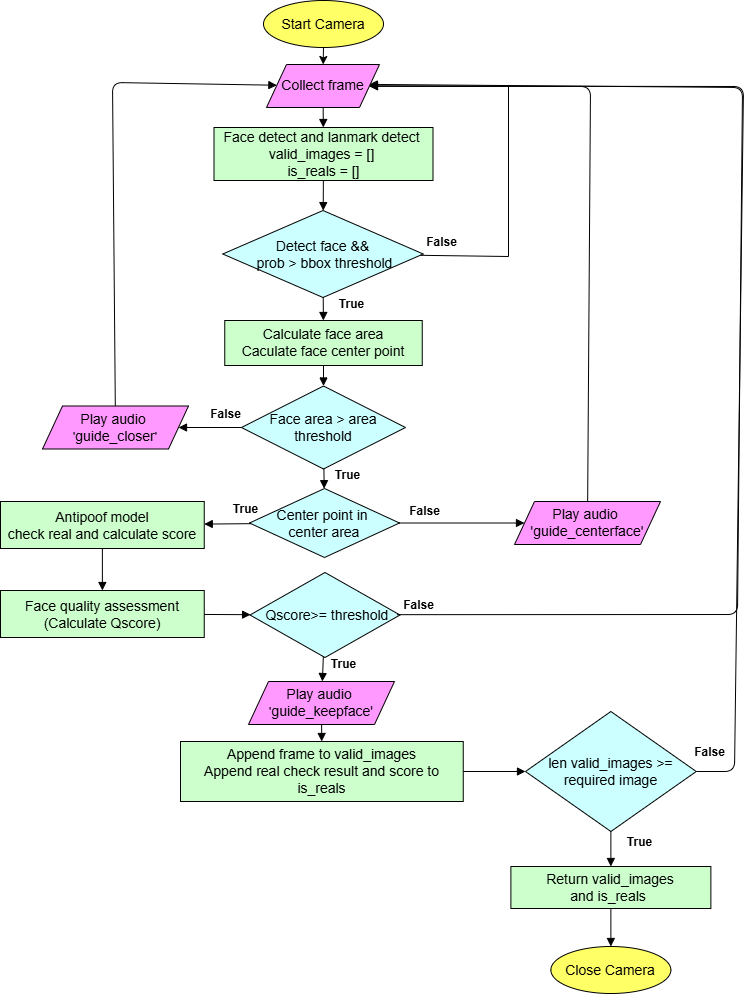

The diagram above was exported from draw.io. Its source (the exported page's mxGraphModel, read from the mxfile embedded in the PNG):
<mxGraphModel dx="2484" dy="1750" grid="0" gridSize="10" guides="1" tooltips="1" connect="1" arrows="1" fold="1" page="0" pageScale="1" pageWidth="827" pageHeight="1169" math="0" shadow="0">
  <root>
    <mxCell id="0" />
    <mxCell id="1" parent="0" />
    <mxCell id="1xLo3ff5FCOmnNAV7W7t-9" value="" style="group" vertex="1" connectable="0" parent="1">
      <mxGeometry x="-64" y="-449" width="743" height="993" as="geometry" />
    </mxCell>
    <mxCell id="CpWwpWOYutswolxkR1-H-26" value="&lt;font style=&quot;font-size: 14px;&quot;&gt;Start Camera&lt;/font&gt;" style="ellipse;whiteSpace=wrap;html=1;fillColor=#FFFF66;" parent="1xLo3ff5FCOmnNAV7W7t-9" vertex="1">
      <mxGeometry x="263" width="120" height="47" as="geometry" />
    </mxCell>
    <mxCell id="CpWwpWOYutswolxkR1-H-29" value="&lt;font style=&quot;font-size: 14px;&quot;&gt;Detect face &amp;amp;&amp;amp;&lt;/font&gt;&lt;div&gt;&lt;font style=&quot;font-size: 14px;&quot;&gt;&amp;nbsp;prob &amp;gt; bbox threshold&lt;/font&gt;&lt;/div&gt;" style="rhombus;whiteSpace=wrap;html=1;fillColor=#CCFFFF;" parent="1xLo3ff5FCOmnNAV7W7t-9" vertex="1">
      <mxGeometry x="222.25" y="210" width="200.5" height="87" as="geometry" />
    </mxCell>
    <mxCell id="CpWwpWOYutswolxkR1-H-30" value="" style="endArrow=classic;html=1;rounded=0;" parent="1xLo3ff5FCOmnNAV7W7t-9" source="CpWwpWOYutswolxkR1-H-29" target="rb3U2Px1Tk3lLj-etArt-3" edge="1">
      <mxGeometry width="50" height="50" relative="1" as="geometry">
        <mxPoint x="239" y="174" as="sourcePoint" />
        <mxPoint x="475" y="55" as="targetPoint" />
        <Array as="points">
          <mxPoint x="508" y="256" />
          <mxPoint x="508" y="86" />
        </Array>
      </mxGeometry>
    </mxCell>
    <mxCell id="rb3U2Px1Tk3lLj-etArt-3" value="&lt;font style=&quot;font-size: 14px;&quot;&gt;Collect frame&lt;/font&gt;" style="shape=parallelogram;perimeter=parallelogramPerimeter;whiteSpace=wrap;html=1;fixedSize=1;fillColor=#FF99FF;" parent="1xLo3ff5FCOmnNAV7W7t-9" vertex="1">
      <mxGeometry x="266" y="64" width="113" height="43" as="geometry" />
    </mxCell>
    <mxCell id="rb3U2Px1Tk3lLj-etArt-4" value="&lt;font style=&quot;font-size: 14px;&quot;&gt;Face area &amp;gt; area&lt;/font&gt; &lt;font style=&quot;font-size: 14px;&quot;&gt;threshold&lt;/font&gt;" style="rhombus;whiteSpace=wrap;html=1;fillColor=#CCFFFF;" parent="1xLo3ff5FCOmnNAV7W7t-9" vertex="1">
      <mxGeometry x="241" y="385.5" width="164" height="83" as="geometry" />
    </mxCell>
    <mxCell id="rb3U2Px1Tk3lLj-etArt-7" value="&lt;font style=&quot;&quot;&gt;&lt;font style=&quot;font-size: 14px;&quot; face=&quot;Helvetica&quot;&gt;Face detect and lanmark detect&amp;nbsp;&lt;/font&gt;&lt;/font&gt;&lt;div&gt;&lt;font style=&quot;font-size: 14px;&quot;&gt;&lt;span style=&quot;background-color: transparent; color: light-dark(rgb(0, 0, 0), rgb(255, 255, 255));&quot;&gt;valid_images = []&amp;nbsp;&lt;/span&gt;&lt;/font&gt;&lt;/div&gt;&lt;div&gt;&lt;font style=&quot;font-size: 14px;&quot;&gt;&lt;span style=&quot;background-color: transparent; color: light-dark(rgb(0, 0, 0), rgb(255, 255, 255));&quot;&gt;is_reals = []&lt;/span&gt;&lt;/font&gt;&lt;/div&gt;" style="rounded=0;whiteSpace=wrap;html=1;fillColor=#CCFFCC;" parent="1xLo3ff5FCOmnNAV7W7t-9" vertex="1">
      <mxGeometry x="213.5" y="127" width="219" height="53" as="geometry" />
    </mxCell>
    <mxCell id="rb3U2Px1Tk3lLj-etArt-8" value="&lt;font style=&quot;font-size: 14px;&quot;&gt;Calculate face area&lt;/font&gt;&lt;div&gt;&lt;font style=&quot;font-size: 14px;&quot;&gt;Caculate face center point&lt;/font&gt;&lt;/div&gt;" style="rounded=0;whiteSpace=wrap;html=1;fillColor=#CCFFCC;" parent="1xLo3ff5FCOmnNAV7W7t-9" vertex="1">
      <mxGeometry x="224.25" y="320" width="197.5" height="45" as="geometry" />
    </mxCell>
    <mxCell id="rb3U2Px1Tk3lLj-etArt-9" value="&lt;font style=&quot;font-size: 14px;&quot;&gt;Antipoof model&lt;/font&gt;&lt;div&gt;&lt;font style=&quot;font-size: 14px;&quot;&gt;check real and calculate score&lt;/font&gt;&lt;/div&gt;" style="rounded=0;whiteSpace=wrap;html=1;fillColor=#CCFFCC;" parent="1xLo3ff5FCOmnNAV7W7t-9" vertex="1">
      <mxGeometry y="501" width="203.75" height="47" as="geometry" />
    </mxCell>
    <mxCell id="rb3U2Px1Tk3lLj-etArt-10" value="&lt;font style=&quot;font-size: 14px;&quot;&gt;Center point in&amp;nbsp;&lt;/font&gt;&lt;div&gt;&lt;font style=&quot;font-size: 14px;&quot;&gt;center area&lt;/font&gt;&lt;/div&gt;" style="rhombus;whiteSpace=wrap;html=1;fillColor=#CCFFFF;" parent="1xLo3ff5FCOmnNAV7W7t-9" vertex="1">
      <mxGeometry x="249" y="488" width="150" height="69" as="geometry" />
    </mxCell>
    <mxCell id="rb3U2Px1Tk3lLj-etArt-11" value="&lt;font style=&quot;font-size: 14px;&quot;&gt;Play audio&amp;nbsp;&lt;/font&gt;&lt;div&gt;'&lt;font style=&quot;font-size: 14px;&quot;&gt;guide_keepface'&lt;/font&gt;&lt;/div&gt;" style="shape=parallelogram;perimeter=parallelogramPerimeter;whiteSpace=wrap;html=1;fixedSize=1;fillColor=#FF99FF;" parent="1xLo3ff5FCOmnNAV7W7t-9" vertex="1">
      <mxGeometry x="248" y="681" width="146" height="43" as="geometry" />
    </mxCell>
    <mxCell id="rb3U2Px1Tk3lLj-etArt-13" value="&lt;font style=&quot;font-size: 14px;&quot;&gt;len valid_images &amp;gt;= required image&lt;/font&gt;" style="rhombus;whiteSpace=wrap;html=1;fillColor=#CCFFFF;" parent="1xLo3ff5FCOmnNAV7W7t-9" vertex="1">
      <mxGeometry x="525" y="711" width="170.75" height="120" as="geometry" />
    </mxCell>
    <mxCell id="rb3U2Px1Tk3lLj-etArt-14" value="&lt;div&gt;&lt;font style=&quot;font-size: 14px;&quot;&gt;Append frame to valid_images&lt;/font&gt;&lt;/div&gt;&lt;div&gt;&lt;font style=&quot;font-size: 14px;&quot;&gt;Append real check result and score to is_reals&lt;/font&gt;&lt;/div&gt;" style="rounded=0;whiteSpace=wrap;html=1;fillColor=#CCFFCC;" parent="1xLo3ff5FCOmnNAV7W7t-9" vertex="1">
      <mxGeometry x="180" y="741" width="282.75" height="60" as="geometry" />
    </mxCell>
    <mxCell id="rb3U2Px1Tk3lLj-etArt-15" value="&lt;font style=&quot;font-size: 14px;&quot;&gt;Play audio&amp;nbsp;&lt;/font&gt;&lt;div&gt;&lt;font style=&quot;font-size: 14px;&quot;&gt;'guide_centerface'&lt;/font&gt;&lt;/div&gt;" style="shape=parallelogram;perimeter=parallelogramPerimeter;whiteSpace=wrap;html=1;fixedSize=1;fillColor=#FF99FF;" parent="1xLo3ff5FCOmnNAV7W7t-9" vertex="1">
      <mxGeometry x="514" y="501" width="146" height="43" as="geometry" />
    </mxCell>
    <mxCell id="rb3U2Px1Tk3lLj-etArt-16" style="endArrow=block;html=1;" parent="1xLo3ff5FCOmnNAV7W7t-9" source="rb3U2Px1Tk3lLj-etArt-15" target="rb3U2Px1Tk3lLj-etArt-3" edge="1">
      <mxGeometry relative="1" as="geometry">
        <mxPoint x="588" y="315" as="sourcePoint" />
        <mxPoint x="603" y="139" as="targetPoint" />
        <Array as="points">
          <mxPoint x="590" y="86" />
        </Array>
      </mxGeometry>
    </mxCell>
    <mxCell id="rb3U2Px1Tk3lLj-etArt-17" style="endArrow=block;html=1;" parent="1xLo3ff5FCOmnNAV7W7t-9" source="rb3U2Px1Tk3lLj-etArt-10" target="rb3U2Px1Tk3lLj-etArt-15" edge="1">
      <mxGeometry relative="1" as="geometry">
        <mxPoint x="511" y="311" as="sourcePoint" />
        <mxPoint x="516" y="367" as="targetPoint" />
      </mxGeometry>
    </mxCell>
    <mxCell id="rb3U2Px1Tk3lLj-etArt-18" value="&lt;font style=&quot;font-size: 14px;&quot;&gt;Play audio&amp;nbsp;&lt;/font&gt;&lt;div&gt;'&lt;font style=&quot;font-size: 14px;&quot;&gt;guide_closer&lt;/font&gt;'&lt;/div&gt;" style="shape=parallelogram;perimeter=parallelogramPerimeter;whiteSpace=wrap;html=1;fixedSize=1;fillColor=#FF99FF;" parent="1xLo3ff5FCOmnNAV7W7t-9" vertex="1">
      <mxGeometry x="42" y="405.5" width="146" height="43" as="geometry" />
    </mxCell>
    <mxCell id="rb3U2Px1Tk3lLj-etArt-19" style="endArrow=block;html=1;" parent="1xLo3ff5FCOmnNAV7W7t-9" source="rb3U2Px1Tk3lLj-etArt-4" target="rb3U2Px1Tk3lLj-etArt-18" edge="1">
      <mxGeometry relative="1" as="geometry">
        <mxPoint x="64" y="207" as="sourcePoint" />
        <mxPoint x="69" y="263" as="targetPoint" />
      </mxGeometry>
    </mxCell>
    <mxCell id="rb3U2Px1Tk3lLj-etArt-20" style="endArrow=block;html=1;" parent="1xLo3ff5FCOmnNAV7W7t-9" source="rb3U2Px1Tk3lLj-etArt-18" target="rb3U2Px1Tk3lLj-etArt-3" edge="1">
      <mxGeometry relative="1" as="geometry">
        <mxPoint x="128" y="175" as="sourcePoint" />
        <mxPoint x="133" y="231" as="targetPoint" />
        <Array as="points">
          <mxPoint x="112" y="82" />
        </Array>
      </mxGeometry>
    </mxCell>
    <mxCell id="rb3U2Px1Tk3lLj-etArt-21" style="endArrow=block;html=1;" parent="1xLo3ff5FCOmnNAV7W7t-9" source="rb3U2Px1Tk3lLj-etArt-7" target="CpWwpWOYutswolxkR1-H-29" edge="1">
      <mxGeometry relative="1" as="geometry">
        <mxPoint x="76" y="241" as="sourcePoint" />
        <mxPoint x="81" y="297" as="targetPoint" />
      </mxGeometry>
    </mxCell>
    <mxCell id="rb3U2Px1Tk3lLj-etArt-22" style="endArrow=block;html=1;" parent="1xLo3ff5FCOmnNAV7W7t-9" source="rb3U2Px1Tk3lLj-etArt-3" target="rb3U2Px1Tk3lLj-etArt-7" edge="1">
      <mxGeometry relative="1" as="geometry">
        <mxPoint x="150" y="121" as="sourcePoint" />
        <mxPoint x="155" y="177" as="targetPoint" />
      </mxGeometry>
    </mxCell>
    <mxCell id="rb3U2Px1Tk3lLj-etArt-23" style="endArrow=block;html=1;" parent="1xLo3ff5FCOmnNAV7W7t-9" source="CpWwpWOYutswolxkR1-H-29" target="rb3U2Px1Tk3lLj-etArt-8" edge="1">
      <mxGeometry relative="1" as="geometry">
        <mxPoint x="190" y="228" as="sourcePoint" />
        <mxPoint x="195" y="284" as="targetPoint" />
      </mxGeometry>
    </mxCell>
    <mxCell id="rb3U2Px1Tk3lLj-etArt-24" style="endArrow=block;html=1;" parent="1xLo3ff5FCOmnNAV7W7t-9" source="rb3U2Px1Tk3lLj-etArt-8" target="rb3U2Px1Tk3lLj-etArt-4" edge="1">
      <mxGeometry relative="1" as="geometry">
        <mxPoint x="507" y="312" as="sourcePoint" />
        <mxPoint x="512" y="368" as="targetPoint" />
      </mxGeometry>
    </mxCell>
    <mxCell id="rb3U2Px1Tk3lLj-etArt-25" style="endArrow=block;html=1;" parent="1xLo3ff5FCOmnNAV7W7t-9" source="rb3U2Px1Tk3lLj-etArt-4" target="rb3U2Px1Tk3lLj-etArt-10" edge="1">
      <mxGeometry relative="1" as="geometry">
        <mxPoint x="712" y="400" as="sourcePoint" />
        <mxPoint x="717" y="456" as="targetPoint" />
      </mxGeometry>
    </mxCell>
    <mxCell id="rb3U2Px1Tk3lLj-etArt-27" value="&lt;font style=&quot;font-size: 14px;&quot;&gt;Close Camera&lt;/font&gt;" style="ellipse;whiteSpace=wrap;html=1;fillColor=#FFFF66;" parent="1xLo3ff5FCOmnNAV7W7t-9" vertex="1">
      <mxGeometry x="550.38" y="946" width="120" height="47" as="geometry" />
    </mxCell>
    <mxCell id="rb3U2Px1Tk3lLj-etArt-28" style="endArrow=block;html=1;" parent="1xLo3ff5FCOmnNAV7W7t-9" source="rb3U2Px1Tk3lLj-etArt-13" target="rb3U2Px1Tk3lLj-etArt-3" edge="1">
      <mxGeometry relative="1" as="geometry">
        <mxPoint x="637" y="707" as="sourcePoint" />
        <mxPoint x="712" y="81" as="targetPoint" />
        <Array as="points">
          <mxPoint x="734" y="771" />
          <mxPoint x="743" y="86" />
        </Array>
      </mxGeometry>
    </mxCell>
    <mxCell id="rb3U2Px1Tk3lLj-etArt-29" style="endArrow=block;html=1;" parent="1xLo3ff5FCOmnNAV7W7t-9" source="rb3U2Px1Tk3lLj-etArt-10" target="rb3U2Px1Tk3lLj-etArt-9" edge="1">
      <mxGeometry relative="1" as="geometry">
        <mxPoint x="110" y="622" as="sourcePoint" />
        <mxPoint x="110" y="650" as="targetPoint" />
      </mxGeometry>
    </mxCell>
    <mxCell id="rb3U2Px1Tk3lLj-etArt-30" value="" style="endArrow=block;html=1;" parent="1xLo3ff5FCOmnNAV7W7t-9" source="rb3U2Px1Tk3lLj-etArt-9" target="1xLo3ff5FCOmnNAV7W7t-1" edge="1">
      <mxGeometry relative="1" as="geometry">
        <mxPoint x="112" y="681" as="sourcePoint" />
        <mxPoint x="112" y="709" as="targetPoint" />
      </mxGeometry>
    </mxCell>
    <mxCell id="rb3U2Px1Tk3lLj-etArt-31" style="endArrow=block;html=1;" parent="1xLo3ff5FCOmnNAV7W7t-9" source="rb3U2Px1Tk3lLj-etArt-14" target="rb3U2Px1Tk3lLj-etArt-13" edge="1">
      <mxGeometry relative="1" as="geometry">
        <mxPoint x="114" y="699" as="sourcePoint" />
        <mxPoint x="114" y="727" as="targetPoint" />
      </mxGeometry>
    </mxCell>
    <mxCell id="rb3U2Px1Tk3lLj-etArt-32" style="endArrow=block;html=1;" parent="1xLo3ff5FCOmnNAV7W7t-9" source="rb3U2Px1Tk3lLj-etArt-13" target="rb3U2Px1Tk3lLj-etArt-33" edge="1">
      <mxGeometry relative="1" as="geometry">
        <mxPoint x="102" y="986" as="sourcePoint" />
        <mxPoint x="102" y="1014" as="targetPoint" />
      </mxGeometry>
    </mxCell>
    <mxCell id="rb3U2Px1Tk3lLj-etArt-33" value="&lt;font style=&quot;font-size: 14px;&quot;&gt;Return&amp;nbsp;&lt;span style=&quot;background-color: transparent; color: light-dark(rgb(0, 0, 0), rgb(255, 255, 255));&quot;&gt;valid_images and&amp;nbsp;&lt;/span&gt;&lt;span style=&quot;background-color: transparent; color: light-dark(rgb(0, 0, 0), rgb(255, 255, 255));&quot;&gt;is_reals&amp;nbsp;&lt;/span&gt;&lt;/font&gt;" style="rounded=0;whiteSpace=wrap;html=1;fillColor=#CCFFCC;" parent="1xLo3ff5FCOmnNAV7W7t-9" vertex="1">
      <mxGeometry x="510.38" y="866" width="200" height="42" as="geometry" />
    </mxCell>
    <mxCell id="rb3U2Px1Tk3lLj-etArt-35" style="endArrow=block;html=1;" parent="1xLo3ff5FCOmnNAV7W7t-9" source="rb3U2Px1Tk3lLj-etArt-33" target="rb3U2Px1Tk3lLj-etArt-27" edge="1">
      <mxGeometry relative="1" as="geometry">
        <mxPoint x="141" y="1023" as="sourcePoint" />
        <mxPoint x="141" y="1062" as="targetPoint" />
      </mxGeometry>
    </mxCell>
    <mxCell id="rb3U2Px1Tk3lLj-etArt-36" value="" style="endArrow=classic;html=1;rounded=0;" parent="1xLo3ff5FCOmnNAV7W7t-9" source="CpWwpWOYutswolxkR1-H-26" target="rb3U2Px1Tk3lLj-etArt-3" edge="1">
      <mxGeometry width="50" height="50" relative="1" as="geometry">
        <mxPoint x="394" y="240" as="sourcePoint" />
        <mxPoint x="444" y="190" as="targetPoint" />
      </mxGeometry>
    </mxCell>
    <mxCell id="rb3U2Px1Tk3lLj-etArt-37" value="&lt;b&gt;True&lt;/b&gt;" style="text;html=1;align=center;verticalAlign=middle;resizable=0;points=[];autosize=1;strokeColor=none;fillColor=none;" parent="1xLo3ff5FCOmnNAV7W7t-9" vertex="1">
      <mxGeometry x="329" y="291" width="43" height="26" as="geometry" />
    </mxCell>
    <mxCell id="rb3U2Px1Tk3lLj-etArt-40" value="&lt;b&gt;False&lt;/b&gt;" style="text;html=1;align=center;verticalAlign=middle;resizable=0;points=[];autosize=1;strokeColor=none;fillColor=none;" parent="1xLo3ff5FCOmnNAV7W7t-9" vertex="1">
      <mxGeometry x="416" y="229" width="49" height="26" as="geometry" />
    </mxCell>
    <mxCell id="rb3U2Px1Tk3lLj-etArt-41" value="&lt;b&gt;True&lt;/b&gt;" style="text;html=1;align=center;verticalAlign=middle;resizable=0;points=[];autosize=1;strokeColor=none;fillColor=none;" parent="1xLo3ff5FCOmnNAV7W7t-9" vertex="1">
      <mxGeometry x="617" y="829" width="43" height="26" as="geometry" />
    </mxCell>
    <mxCell id="rb3U2Px1Tk3lLj-etArt-42" value="&lt;b&gt;True&lt;/b&gt;" style="text;html=1;align=center;verticalAlign=middle;resizable=0;points=[];autosize=1;strokeColor=none;fillColor=none;" parent="1xLo3ff5FCOmnNAV7W7t-9" vertex="1">
      <mxGeometry x="325" y="462" width="43" height="26" as="geometry" />
    </mxCell>
    <mxCell id="rb3U2Px1Tk3lLj-etArt-43" value="&lt;b&gt;True&lt;/b&gt;" style="text;html=1;align=center;verticalAlign=middle;resizable=0;points=[];autosize=1;strokeColor=none;fillColor=none;" parent="1xLo3ff5FCOmnNAV7W7t-9" vertex="1">
      <mxGeometry x="223" y="496" width="43" height="26" as="geometry" />
    </mxCell>
    <mxCell id="rb3U2Px1Tk3lLj-etArt-44" value="&lt;b&gt;False&lt;/b&gt;" style="text;html=1;align=center;verticalAlign=middle;resizable=0;points=[];autosize=1;strokeColor=none;fillColor=none;" parent="1xLo3ff5FCOmnNAV7W7t-9" vertex="1">
      <mxGeometry x="684" y="739" width="49" height="26" as="geometry" />
    </mxCell>
    <mxCell id="rb3U2Px1Tk3lLj-etArt-45" value="&lt;b&gt;False&lt;/b&gt;" style="text;html=1;align=center;verticalAlign=middle;resizable=0;points=[];autosize=1;strokeColor=none;fillColor=none;" parent="1xLo3ff5FCOmnNAV7W7t-9" vertex="1">
      <mxGeometry x="399.5" y="498" width="49" height="26" as="geometry" />
    </mxCell>
    <mxCell id="rb3U2Px1Tk3lLj-etArt-46" value="&lt;b&gt;False&lt;/b&gt;" style="text;html=1;align=center;verticalAlign=middle;resizable=0;points=[];autosize=1;strokeColor=none;fillColor=none;" parent="1xLo3ff5FCOmnNAV7W7t-9" vertex="1">
      <mxGeometry x="200" y="401" width="49" height="26" as="geometry" />
    </mxCell>
    <mxCell id="1xLo3ff5FCOmnNAV7W7t-1" value="&lt;span style=&quot;font-size: 14px;&quot;&gt;Face quality assessment&lt;/span&gt;&lt;div&gt;&lt;span style=&quot;font-size: 14px;&quot;&gt;(Calculate Qscore)&lt;/span&gt;&lt;/div&gt;" style="rounded=0;whiteSpace=wrap;html=1;fillColor=#CCFFCC;" vertex="1" parent="1xLo3ff5FCOmnNAV7W7t-9">
      <mxGeometry y="590" width="203.75" height="47" as="geometry" />
    </mxCell>
    <mxCell id="1xLo3ff5FCOmnNAV7W7t-2" value="&lt;span style=&quot;font-size: 14px;&quot;&gt;&amp;nbsp;Qscore&amp;gt;= threshold&lt;/span&gt;" style="rhombus;whiteSpace=wrap;html=1;fillColor=#CCFFFF;" vertex="1" parent="1xLo3ff5FCOmnNAV7W7t-9">
      <mxGeometry x="249.5" y="572" width="150" height="85" as="geometry" />
    </mxCell>
    <mxCell id="1xLo3ff5FCOmnNAV7W7t-3" style="endArrow=block;html=1;" edge="1" parent="1xLo3ff5FCOmnNAV7W7t-9" source="1xLo3ff5FCOmnNAV7W7t-1" target="1xLo3ff5FCOmnNAV7W7t-2">
      <mxGeometry relative="1" as="geometry">
        <mxPoint x="512" y="613" as="sourcePoint" />
        <mxPoint x="512" y="672" as="targetPoint" />
      </mxGeometry>
    </mxCell>
    <mxCell id="1xLo3ff5FCOmnNAV7W7t-4" style="endArrow=block;html=1;" edge="1" parent="1xLo3ff5FCOmnNAV7W7t-9" source="1xLo3ff5FCOmnNAV7W7t-2" target="rb3U2Px1Tk3lLj-etArt-11">
      <mxGeometry relative="1" as="geometry">
        <mxPoint x="510" y="628" as="sourcePoint" />
        <mxPoint x="510" y="687" as="targetPoint" />
      </mxGeometry>
    </mxCell>
    <mxCell id="1xLo3ff5FCOmnNAV7W7t-5" style="endArrow=block;html=1;" edge="1" parent="1xLo3ff5FCOmnNAV7W7t-9" source="rb3U2Px1Tk3lLj-etArt-11" target="rb3U2Px1Tk3lLj-etArt-14">
      <mxGeometry relative="1" as="geometry">
        <mxPoint x="533" y="668" as="sourcePoint" />
        <mxPoint x="533" y="727" as="targetPoint" />
      </mxGeometry>
    </mxCell>
    <mxCell id="1xLo3ff5FCOmnNAV7W7t-6" style="endArrow=block;html=1;" edge="1" parent="1xLo3ff5FCOmnNAV7W7t-9">
      <mxGeometry relative="1" as="geometry">
        <mxPoint x="396.55030014489716" y="614.1714965845579" as="sourcePoint" />
        <mxPoint x="368.82025015876525" y="83.8864621586547" as="targetPoint" />
        <Array as="points">
          <mxPoint x="737" y="614" />
          <mxPoint x="742" y="87" />
        </Array>
      </mxGeometry>
    </mxCell>
    <mxCell id="1xLo3ff5FCOmnNAV7W7t-7" value="&lt;b&gt;False&lt;/b&gt;" style="text;html=1;align=center;verticalAlign=middle;resizable=0;points=[];autosize=1;strokeColor=none;fillColor=none;" vertex="1" parent="1xLo3ff5FCOmnNAV7W7t-9">
      <mxGeometry x="393" y="592" width="49" height="26" as="geometry" />
    </mxCell>
    <mxCell id="1xLo3ff5FCOmnNAV7W7t-8" value="&lt;b&gt;True&lt;/b&gt;" style="text;html=1;align=center;verticalAlign=middle;resizable=0;points=[];autosize=1;strokeColor=none;fillColor=none;" vertex="1" parent="1xLo3ff5FCOmnNAV7W7t-9">
      <mxGeometry x="321" y="651" width="43" height="26" as="geometry" />
    </mxCell>
  </root>
</mxGraphModel>